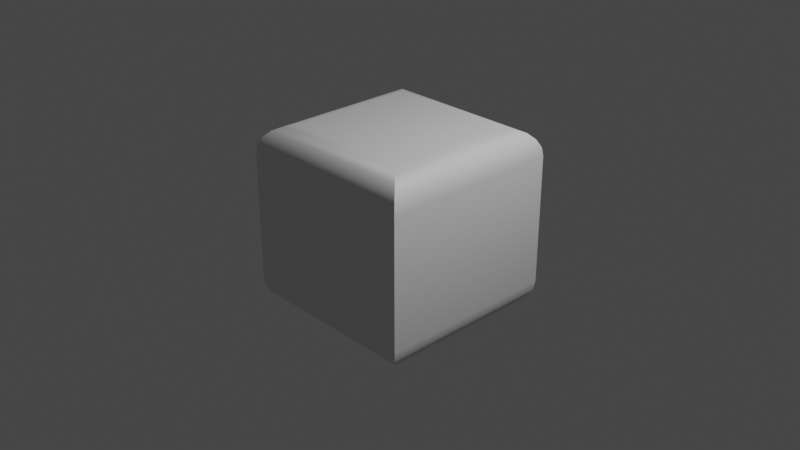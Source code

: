 # Source: soft_cube.blend  (saved by Blender 2.90.8; exported with 4.5.12 LTS)
import bpy
from mathutils import Matrix  # noqa: F401  (used for matrix-valued properties, if any)

bpy.ops.wm.read_factory_settings(use_empty=True)
scene = bpy.context.scene
scene.name = 'Scene'

# ---- collections
col_collection = bpy.data.collections.new('Collection'); scene.collection.children.link(col_collection)

# ---- materials (node trees are filled in below, after node groups)
mat_material = bpy.data.materials.new('Material')
mat_material.alpha_threshold = 0.0
mat_material.use_transparent_shadow = False
mat_material.line_color = (0.0, 0.0, 0.0, 1.0)

# ---- node groups
ng_auto_smooth = bpy.data.node_groups.new('Auto Smooth', 'GeometryNodeTree')
_s = ng_auto_smooth.interface.new_socket(name='Geometry', in_out='OUTPUT', socket_type='NodeSocketGeometry')
_s = ng_auto_smooth.interface.new_socket(name='Geometry', in_out='INPUT', socket_type='NodeSocketGeometry')
_s = ng_auto_smooth.interface.new_socket(name='Angle', in_out='INPUT', socket_type='NodeSocketFloat')
_s.subtype = 'ANGLE'
_s.min_value = 0.0
_s.max_value = 3.142
ng_auto_smooth.is_modifier = True
_N = ng_auto_smooth.nodes; _L = ng_auto_smooth.links
n0 = _N.new('NodeGroupOutput'); n0.name = 'Group Output'; n0.location = (480, -100)
n1 = _N.new('NodeGroupInput'); n1.name = 'Group Input'; n1.location = (-420, -300)
n2 = _N.new('NodeGroupInput'); n2.name = 'Group Input.001'; n2.location = (-60, -100)
n3 = _N.new('GeometryNodeSetShadeSmooth'); n3.name = 'Set Shade Smooth'; n3.location = (120, -100)
n3.domain = 'EDGE'
n4 = _N.new('GeometryNodeSetShadeSmooth'); n4.name = 'Set Shade Smooth.001'; n4.location = (300, -100)
n5 = _N.new('GeometryNodeInputMeshEdgeAngle'); n5.name = 'Edge Angle'; n5.location = (-420, -220)
n6 = _N.new('GeometryNodeInputEdgeSmooth'); n6.name = 'Is Edge Smooth'; n6.location = (-60, -160)
n7 = _N.new('GeometryNodeInputShadeSmooth'); n7.name = 'Is Face Smooth'; n7.location = (-240, -340)
n8 = _N.new('FunctionNodeBooleanMath'); n8.name = 'Boolean Math'; n8.location = (-60, -220)
n9 = _N.new('FunctionNodeCompare'); n9.name = 'Compare'; n9.location = (-240, -180)
n9.operation = 'LESS_EQUAL'
_L.new(n5.outputs[0], n9.inputs[0])
_L.new(n4.outputs[0], n0.inputs[0])
_L.new(n1.outputs[1], n9.inputs[1])
_L.new(n9.outputs[0], n8.inputs[0])
_L.new(n7.outputs[0], n8.inputs[1])
_L.new(n2.outputs[0], n3.inputs[0])
_L.new(n6.outputs[0], n3.inputs[1])
_L.new(n3.outputs[0], n4.inputs[0])
_L.new(n8.outputs[0], n3.inputs[2])
n0.is_active_output = True

# ---- material node trees
mat_material.use_nodes = True; mat_material.node_tree.nodes.clear()
_N = mat_material.node_tree.nodes; _L = mat_material.node_tree.links
n0 = _N.new('ShaderNodeOutputMaterial'); n0.name = 'Material Output'; n0.location = (300, 300)
n1 = _N.new('ShaderNodeBsdfPrincipled'); n1.name = 'Principled BSDF'; n1.location = (10, 300)
n1.distribution = 'GGX'
n1.subsurface_method = 'BURLEY'
n1.inputs[2].default_value = 0.4
n1.inputs[3].default_value = 1.45
n1.inputs[27].default_value = (0.0, 0.0, 0.0, 1.0)
n1.inputs[28].default_value = 1.0
_L.new(n1.outputs[0], n0.inputs[0])
n0.is_active_output = True

# ---- world
world_world = bpy.data.worlds.new('World'); scene.world = world_world
world_world.use_nodes = True; world_world.node_tree.nodes.clear()
_N = world_world.node_tree.nodes; _L = world_world.node_tree.links
n0 = _N.new('ShaderNodeOutputWorld'); n0.name = 'World Output'; n0.location = (300, 300)
n1 = _N.new('ShaderNodeBackground'); n1.name = 'Background'; n1.location = (10, 300)
n1.inputs[0].default_value = (0.05088, 0.05088, 0.05088, 1.0)
_L.new(n1.outputs[0], n0.inputs[0])
n0.is_active_output = True
world_world.color = (0.05088, 0.05088, 0.05088)
world_world.use_sun_shadow = False
world_world.sun_shadow_jitter_overblur = 0.0

# ---- cameras
cam_camera = bpy.data.cameras.new('Camera')
cam_camera.clip_end = 100.0
cam_camera.ortho_scale = 7.314

# ---- lights
light_light = bpy.data.lights.new('Light', 'POINT')
light_light.transmission_factor = 0.0
light_light.energy = 1000.0
light_light.shadow_soft_size = 0.1
light_light.shadow_maximum_resolution = 0.006
light_light.use_absolute_resolution = True

# ---- meshes
me_cube = bpy.data.meshes.new('Cube')
me_cube.from_pydata([(0.7093, 0.7093, 1.0), (1.0, 1.0, 0.7093), (0.7991, 0.7991, 0.9858), (0.8802, 0.8802, 0.9445), (0.9445, 0.9445, 0.8802), (0.9858, 0.9858, 0.7991), (0.7093, -0.7093, 1.0), (1.0, -1.0, 0.7093), (0.7991, -0.7991, 0.9858), (0.8802, -0.8802, 0.9445), (0.9445, -0.9445, 0.8802), (0.9858, -0.9858, 0.7991), (-0.7093, 0.7093, 1.0), (-1.0, 1.0, 0.7093), (-0.7991, 0.7991, 0.9858), (-0.8802, 0.8802, 0.9445), (-0.9445, 0.9445, 0.8802), (-0.9858, 0.9858, 0.7991), (-0.7093, -0.7093, 1.0), (-1.0, -1.0, 0.7093), (-0.7991, -0.7991, 0.9858), (-0.8802, -0.8802, 0.9445), (-0.9445, -0.9445, 0.8802), (-0.9858, -0.9858, 0.7991), (1.0, 1.0, -0.7028), (0.7028, 0.7028, -1.0), (0.9855, 0.9855, -0.7946), (0.9432, 0.9432, -0.8775), (0.8775, 0.8775, -0.9432), (0.7946, 0.7946, -0.9855), (0.7028, -0.7028, -1.0), (1.0, -1.0, -0.7028), (0.7946, -0.7946, -0.9855), (0.8775, -0.8775, -0.9432), (0.9432, -0.9432, -0.8775), (0.9855, -0.9855, -0.7946), (-1.0, 1.0, -0.7028), (-0.7028, 0.7028, -1.0), (-0.9855, 0.9855, -0.7946), (-0.9432, 0.9432, -0.8775), (-0.8775, 0.8775, -0.9432), (-0.7946, 0.7946, -0.9855), (-0.7028, -0.7028, -1.0), (-1.0, -1.0, -0.7028), (-0.7946, -0.7946, -0.9855), (-0.8775, -0.8775, -0.9432), (-0.9432, -0.9432, -0.8775), (-0.9855, -0.9855, -0.7946)], [], [(43, 19, 13, 36), (24, 1, 7, 31), (0, 12, 18, 6), (31, 7, 19, 43), (6, 18, 20, 8), (8, 20, 21, 9), (9, 21, 22, 10), (10, 22, 23, 11), (11, 23, 19, 7), (0, 6, 8, 2), (2, 8, 9, 3), (3, 9, 10, 4), (4, 10, 11, 5), (5, 11, 7, 1), (18, 12, 14, 20), (20, 14, 15, 21), (21, 15, 16, 22), (22, 16, 17, 23), (23, 17, 13, 19), (12, 0, 2, 14), (14, 2, 3, 15), (15, 3, 4, 16), (16, 4, 5, 17), (17, 5, 1, 13), (37, 25, 30, 42), (37, 42, 44, 41), (41, 44, 45, 40), (40, 45, 46, 39), (39, 46, 47, 38), (38, 47, 43, 36), (25, 37, 41, 29), (29, 41, 40, 28), (28, 40, 39, 27), (27, 39, 38, 26), (26, 38, 36, 24), (42, 30, 32, 44), (44, 32, 33, 45), (45, 33, 34, 46), (46, 34, 35, 47), (47, 35, 31, 43), (30, 25, 29, 32), (32, 29, 28, 33), (33, 28, 27, 34), (34, 27, 26, 35), (35, 26, 24, 31), (36, 13, 1, 24)])
me_cube.polygons.foreach_set('use_smooth', [True] * 46)
_uv = me_cube.uv_layers.new(name='UVMap')
_uv.uv.foreach_set('vector', [0.4122, 0.0, 0.5887, 0.0, 0.5887, 0.25, 0.4122, 0.25, 0.4122, 0.5, 0.5887, 0.5, 0.5887, 0.75, 0.4122, 0.75, 0.6613, 0.5363, 0.8387, 0.5363, 0.8387, 0.7137, 0.6613, 0.7137, 0.4122, 0.75, 0.5887, 0.75, 0.5887, 1.0, 0.4122, 1.0, 0.6613, 0.7137, 0.8387, 0.7137, 0.8499, 0.7249, 0.6501, 0.7249, 0.6501, 0.7249, 0.8499, 0.7249, 0.86, 0.735, 0.64, 0.735, 0.64, 0.735, 0.86, 0.735, 0.8681, 0.75, 0.6319, 0.75, 0.61, 0.7569, 0.61, 0.9931, 0.5999, 0.9982, 0.5999, 0.7518, 0.5999, 0.7518, 0.5999, 0.9982, 0.5887, 1.0, 0.5887, 0.75, 0.6613, 0.5363, 0.6613, 0.7137, 0.6501, 0.7249, 0.6501, 0.5251, 0.6501, 0.5251, 0.6501, 0.7249, 0.64, 0.735, 0.64, 0.515, 0.64, 0.515, 0.64, 0.735, 0.61, 0.7431, 0.61, 0.5069, 0.61, 0.5069, 0.61, 0.7431, 0.5999, 0.7482, 0.5999, 0.5018, 0.5999, 0.5018, 0.5999, 0.7482, 0.5887, 0.75, 0.5887, 0.5, 0.8387, 0.7137, 0.8387, 0.5363, 0.8499, 0.5251, 0.8499, 0.7249, 0.8499, 0.7249, 0.8499, 0.5251, 0.86, 0.515, 0.86, 0.735, 0.86, 0.735, 0.86, 0.515, 0.875, 0.5069, 0.875, 0.7431, 0.61, 0.00694, 0.61, 0.2431, 0.5999, 0.2482, 0.5999, 0.001778, 0.5999, 0.001778, 0.5999, 0.2482, 0.5887, 0.25, 0.5887, 0.0, 0.8387, 0.5363, 0.6613, 0.5363, 0.6501, 0.5251, 0.8499, 0.5251, 0.8499, 0.5251, 0.6501, 0.5251, 0.64, 0.515, 0.86, 0.515, 0.86, 0.515, 0.64, 0.515, 0.6319, 0.5, 0.8681, 0.5, 0.61, 0.2569, 0.61, 0.4931, 0.5999, 0.4982, 0.5999, 0.2518, 0.5999, 0.2518, 0.5999, 0.4982, 0.5887, 0.5, 0.5887, 0.25, 0.1622, 0.5372, 0.3378, 0.5372, 0.3378, 0.7128, 0.1622, 0.7128, 0.1622, 0.5372, 0.1622, 0.7128, 0.1507, 0.7243, 0.1507, 0.5257, 0.1507, 0.5257, 0.1507, 0.7243, 0.1403, 0.7347, 0.1403, 0.5153, 0.1403, 0.5153, 0.1403, 0.7347, 0.125, 0.7429, 0.125, 0.5071, 0.3903, 0.2429, 0.3903, 0.007096, 0.4007, 0.001818, 0.4007, 0.2482, 0.4007, 0.2482, 0.4007, 0.001818, 0.4122, 0.0, 0.4122, 0.25, 0.3378, 0.5372, 0.1622, 0.5372, 0.1507, 0.5257, 0.3493, 0.5257, 0.3493, 0.5257, 0.1507, 0.5257, 0.1403, 0.5153, 0.3597, 0.5153, 0.3597, 0.5153, 0.1403, 0.5153, 0.1321, 0.5, 0.3679, 0.5, 0.3903, 0.4929, 0.3903, 0.2571, 0.4007, 0.2518, 0.4007, 0.4982, 0.4007, 0.4982, 0.4007, 0.2518, 0.4122, 0.25, 0.4122, 0.5, 0.1622, 0.7128, 0.3378, 0.7128, 0.3493, 0.7243, 0.1507, 0.7243, 0.1507, 0.7243, 0.3493, 0.7243, 0.3597, 0.7347, 0.1403, 0.7347, 0.1403, 0.7347, 0.3597, 0.7347, 0.3679, 0.75, 0.1321, 0.75, 0.3903, 0.9929, 0.3903, 0.7571, 0.4007, 0.7518, 0.4007, 0.9982, 0.4007, 0.9982, 0.4007, 0.7518, 0.4122, 0.75, 0.4122, 1.0, 0.3378, 0.7128, 0.3378, 0.5372, 0.3493, 0.5257, 0.3493, 0.7243, 0.3493, 0.7243, 0.3493, 0.5257, 0.3597, 0.5153, 0.3597, 0.7347, 0.3597, 0.7347, 0.3597, 0.5153, 0.3903, 0.5071, 0.3903, 0.7429, 0.3903, 0.7429, 0.3903, 0.5071, 0.4007, 0.5018, 0.4007, 0.7482, 0.4007, 0.7482, 0.4007, 0.5018, 0.4122, 0.5, 0.4122, 0.75, 0.4122, 0.25, 0.5887, 0.25, 0.5887, 0.5, 0.4122, 0.5])
me_cube.materials.append(mat_material)
me_cube.use_remesh_preserve_volume = False
me_cube.use_remesh_preserve_attributes = False
me_cube.use_mirror_vertex_groups = False
me_cube.update()

# ---- objects
ob_cube = bpy.data.objects.new('Cube', me_cube)
ob_light = bpy.data.objects.new('Light', light_light)
ob_camera = bpy.data.objects.new('Camera', cam_camera)

# ---- transforms, parenting, visibility, modifiers, constraints
ob_cube.location = (0.0, 0.0, 0.0)
ob_cube.lock_rotations_4d = False
ob_cube.empty_display_type = 'ARROWS'
ob_cube.lineart.crease_threshold = 0.0
_m = ob_cube.modifiers.new('Auto Smooth', 'NODES')
_m.node_group = ng_auto_smooth
_gi = [s.identifier for s in ng_auto_smooth.interface.items_tree if s.item_type == 'SOCKET' and s.in_out == 'INPUT']
_m[_gi[1]] = 0.5236  # Angle
ob_light.location = (4.076, 1.005, 5.904)
ob_light.rotation_euler = (0.6503, 0.05522, 1.866)
ob_light.lock_rotations_4d = False
ob_light.empty_display_type = 'ARROWS'
ob_light.color = (0.0, 0.0, 0.0, 0.0)
ob_light.lineart.crease_threshold = 0.0
ob_camera.location = (7.359, -6.926, 4.958)
ob_camera.rotation_euler = (1.109, 0.0, 0.8149)
ob_camera.lock_rotations_4d = False
ob_camera.empty_display_type = 'ARROWS'
ob_camera.color = (0.0, 0.0, 0.0, 0.0)
ob_camera.display_type = 'WIRE'
ob_camera.lineart.crease_threshold = 0.0

# ---- collection membership
col_collection.objects.link(ob_cube)
col_collection.objects.link(ob_light)
col_collection.objects.link(ob_camera)

# ---- scene / render settings (as saved in the file)
scene.camera = ob_camera
scene.frame_start = 1; scene.frame_end = 250; scene.frame_set(1)
scene.render.engine = 'BLENDER_EEVEE_NEXT'
scene.cycles.use_denoising = False
scene.cycles.samples = 128
scene.cycles.sampling_pattern = 'TABULATED_SOBOL'
scene.cycles.use_adaptive_sampling = False
scene.cycles.use_light_tree = False
scene.view_settings.view_transform = 'Filmic'
bpy.context.view_layer.update()
